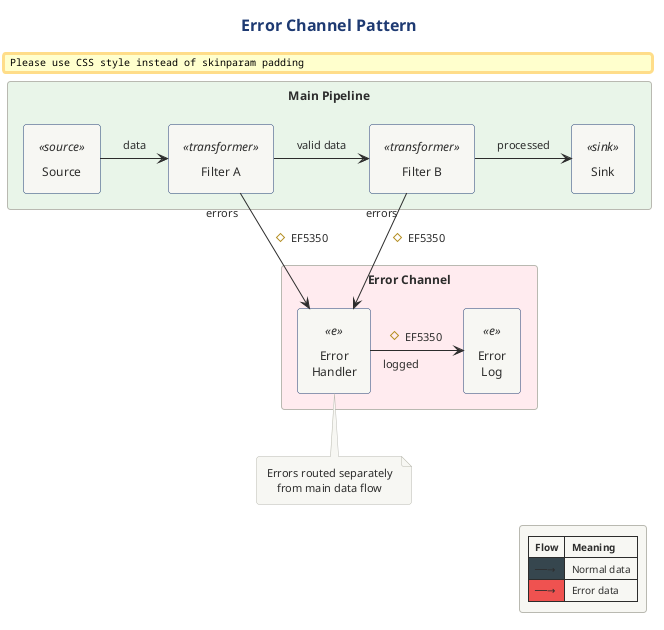

The diagram above was rendered by PlantUML. Its source (embedded in the PNG):
@startuml
' Error Channel Pattern
' Shows separate paths for normal data and error handling

!include ../../../../../../tooling/styles/plantuml/structural/component-diagram-style.iuml

title Error Channel Pattern

rectangle "Main Pipeline" #E8F5E9 {
    [Source] <<source>> as Source
    [Filter A] <<transformer>> as FilterA
    [Filter B] <<transformer>> as FilterB
    [Sink] <<sink>> as Sink
}

rectangle "Error Channel" #FFEBEE {
    [Error\nHandler] <<e>> as ErrorHandler
    [Error\nLog] <<e>> as ErrorLog
}

Source -right-> FilterA : "data"
FilterA -right-> FilterB : "valid data"
FilterB -right-> Sink : "processed"

FilterA -down-> ErrorHandler : "errors" #EF5350
FilterB -down-> ErrorHandler : "errors" #EF5350
ErrorHandler -right-> ErrorLog : "logged" #EF5350

note bottom of ErrorHandler
    Errors routed separately
    from main data flow
end note

legend right
  |= Flow |= Meaning |
  | <#37474F> ──→ | Normal data |
  | <#EF5350> ──→ | Error data |
endlegend

@enduml